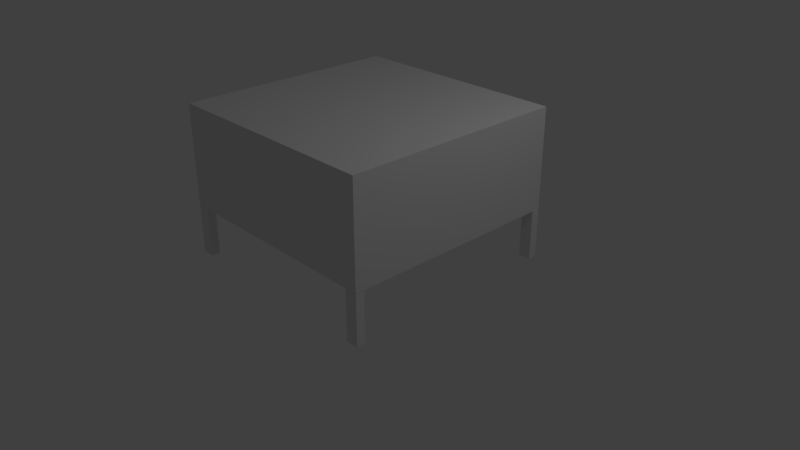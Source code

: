 # Source: platform.blend  (saved by Blender 2.79.0; exported with 4.5.12 LTS)
import bpy
from mathutils import Matrix  # noqa: F401  (used for matrix-valued properties, if any)

bpy.ops.wm.read_factory_settings(use_empty=True)
scene = bpy.context.scene
scene.name = 'Scene'

# ---- collections
col_collection_1 = bpy.data.collections.new('Collection 1'); scene.collection.children.link(col_collection_1)

# ---- materials (node trees are filled in below, after node groups)
mat_material = bpy.data.materials.new('Material')
mat_material.alpha_threshold = 0.0
mat_material.use_transparent_shadow = False
mat_material.roughness = 0.5
mat_material.line_color = (0.0, 0.0, 0.0, 1.0)

# ---- material node trees

# ---- world
world_world = bpy.data.worlds.new('World'); scene.world = world_world
world_world.color = (0.05088, 0.05088, 0.05088)
world_world.use_sun_shadow = False
world_world.sun_shadow_jitter_overblur = 0.0
world_world.cycles.sampling_method = 'MANUAL'

# ---- cameras
cam_camera = bpy.data.cameras.new('Camera')
cam_camera.clip_end = 100.0
cam_camera.lens = 35.0
cam_camera.sensor_width = 32.0
cam_camera.sensor_height = 18.0
cam_camera.ortho_scale = 7.314
cam_camera.dof.focus_distance = 0.0
cam_camera.dof.aperture_fstop = 128.0

# ---- lights
light_lamp = bpy.data.lights.new('Lamp', 'POINT')
light_lamp.transmission_factor = 0.0
light_lamp.cutoff_distance = 30.0
light_lamp.energy = 100.0
light_lamp.shadow_buffer_clip_start = 1.001
light_lamp.shadow_soft_size = 0.1
light_lamp.shadow_maximum_resolution = 0.006
light_lamp.use_absolute_resolution = True

# ---- meshes
me_cube = bpy.data.meshes.new('Cube')
me_cube.from_pydata([(1.0, 1.0, 0.1987), (1.0, -1.0, 0.1987), (-1.0, -1.0, 0.1987), (-1.0, 1.0, 0.1987), (1.0, 1.0, 2.711), (1.0, -1.0, 2.711), (-1.0, -1.0, 2.711), (-1.0, 1.0, 2.711), (0.8907, -1.0, -1.054), (0.8907, -1.0, 0.1977), (0.8907, -0.9233, -1.054), (0.8907, -0.9233, 0.1977), (1.001, -1.0, -1.054), (1.001, -1.0, 0.1977), (1.001, -0.9233, -1.054), (1.001, -0.9233, 0.1977), (0.8907, 0.9236, -1.054), (0.8907, 0.9236, 0.1977), (0.8907, 1.001, -1.054), (0.8907, 1.001, 0.1977), (1.001, 0.9236, -1.054), (1.001, 0.9236, 0.1977), (1.001, 1.001, -1.054), (1.001, 1.001, 0.1977), (-0.9998, -1.0, -1.054), (-0.9998, -1.0, 0.1977), (-0.9998, -0.9233, -1.054), (-0.9998, -0.9233, 0.1977), (-0.8894, -1.0, -1.054), (-0.8894, -1.0, 0.1977), (-0.8894, -0.9233, -1.054), (-0.8894, -0.9233, 0.1977), (-0.9998, 0.9236, -1.054), (-0.9998, 0.9236, 0.1977), (-0.9998, 1.001, -1.054), (-0.9998, 1.001, 0.1977), (-0.8894, 0.9236, -1.054), (-0.8894, 0.9236, 0.1977), (-0.8894, 1.001, -1.054), (-0.8894, 1.001, 0.1977)], [], [(0, 1, 2, 3), (4, 7, 6, 5), (0, 4, 5, 1), (1, 5, 6, 2), (2, 6, 7, 3), (4, 0, 3, 7), (8, 9, 11, 10), (10, 11, 15, 14), (14, 15, 13, 12), (12, 13, 9, 8), (18, 19, 23, 22), (16, 17, 19, 18), (22, 23, 21, 20), (20, 21, 17, 16), (18, 22, 20, 16), (17, 21, 23, 19), (24, 25, 27, 26), (26, 27, 31, 30), (30, 31, 29, 28), (28, 29, 25, 24), (34, 35, 39, 38), (32, 33, 35, 34), (38, 39, 37, 36), (36, 37, 33, 32)])
_uv = me_cube.uv_layers.new(name='UVMap')
_uv.uv.foreach_set('vector', [0.4807, 7.163e-08, 0.9614, 0.0, 0.9614, 0.4807, 0.4807, 0.4807, 0.4807, 0.0, 0.4807, 0.4807, 7.163e-08, 0.4807, 0.0, 1.146e-07, 0.3274, 0.9614, 0.2696, 0.9614, 0.2696, 0.4807, 0.3274, 0.4807, 0.4429, 0.9614, 0.3852, 0.9614, 0.3852, 0.4807, 0.4429, 0.4807, 0.3852, 0.9614, 0.3274, 0.9614, 0.3274, 0.4807, 0.3852, 0.4807, 0.4429, 0.4807, 0.5007, 0.4807, 0.5007, 0.9614, 0.4429, 0.9614, 0.7968, 0.8089, 0.7968, 0.7403, 0.8154, 0.7403, 0.8154, 0.8089, 0.7703, 0.7403, 0.7703, 0.6717, 0.7968, 0.6717, 0.7968, 0.7403, 0.7968, 0.7403, 0.7968, 0.8089, 0.7783, 0.8089, 0.7783, 0.7403, 0.8764, 0.7403, 0.8764, 0.6717, 0.903, 0.6717, 0.903, 0.7403, 0.9295, 0.6717, 0.9295, 0.7403, 0.903, 0.7403, 0.903, 0.6717, 0.9215, 0.7403, 0.9215, 0.8089, 0.903, 0.8089, 0.903, 0.7403, 0.8154, 0.8089, 0.8154, 0.7403, 0.8339, 0.7403, 0.8339, 0.8089, 0.8499, 0.7403, 0.8499, 0.6717, 0.8764, 0.6717, 0.8764, 0.7403, 0.903, 0.7473, 0.903, 0.7544, 0.8844, 0.7544, 0.8844, 0.7473, 0.903, 0.7403, 0.903, 0.7473, 0.8844, 0.7473, 0.8844, 0.7403, 0.9799, 0.2597, 0.9799, 3.581e-09, 0.9984, 0.0, 0.9984, 0.2597, 0.8234, 0.7403, 0.8234, 0.6717, 0.8499, 0.6717, 0.8499, 0.7403, 0.9614, 0.2597, 0.9614, 3.581e-09, 0.9799, 0.0, 0.9799, 0.2597, 0.9826, 0.6717, 0.9826, 0.7403, 0.956, 0.7403, 0.956, 0.6717, 0.7968, 0.7403, 0.7968, 0.6717, 0.8234, 0.6717, 0.8234, 0.7403, 0.8709, 0.7403, 0.8709, 0.8089, 0.8524, 0.8089, 0.8524, 0.7403, 0.8524, 0.7403, 0.8524, 0.8089, 0.8339, 0.8089, 0.8339, 0.7403, 0.9295, 0.7403, 0.9295, 0.6717, 0.956, 0.6717, 0.956, 0.7403])
me_cube.materials.append(mat_material)
me_cube.use_remesh_preserve_volume = False
me_cube.use_remesh_preserve_attributes = False
me_cube.use_mirror_vertex_groups = False
me_cube.update()

# ---- objects
ob_cube = bpy.data.objects.new('Cube', me_cube)
ob_lamp = bpy.data.objects.new('Lamp', light_lamp)
ob_camera = bpy.data.objects.new('Camera', cam_camera)

# ---- transforms, parenting, visibility, modifiers, constraints
ob_cube.location = (0.0, 0.0, 0.5629)
ob_cube.scale = (1.499, 1.499, 0.5312)
ob_cube.lock_rotations_4d = False
ob_cube.empty_display_type = 'ARROWS'
ob_cube.lineart.crease_threshold = 0.0
ob_lamp.location = (4.076, 1.005, 5.904)
ob_lamp.rotation_euler = (0.6503, 0.05522, 1.866)
ob_lamp.lock_rotations_4d = False
ob_lamp.empty_display_type = 'ARROWS'
ob_lamp.color = (0.0, 0.0, 0.0, 0.0)
ob_lamp.lineart.crease_threshold = 0.0
ob_camera.location = (7.481, -6.508, 5.344)
ob_camera.rotation_euler = (1.109, 0.0, 0.8149)
ob_camera.lock_rotations_4d = False
ob_camera.empty_display_type = 'ARROWS'
ob_camera.color = (0.0, 0.0, 0.0, 0.0)
ob_camera.display_type = 'WIRE'
ob_camera.lineart.crease_threshold = 0.0

# ---- collection membership
col_collection_1.objects.link(ob_cube)
col_collection_1.objects.link(ob_lamp)
col_collection_1.objects.link(ob_camera)

# ---- scene / render settings (as saved in the file)
scene.camera = ob_camera
scene.frame_start = 1; scene.frame_end = 250; scene.frame_set(1)
scene.render.engine = 'BLENDER_EEVEE_NEXT'
scene.render.resolution_percentage = 50
scene.render.dither_intensity = 0.0
scene.cycles.use_denoising = False
scene.cycles.samples = 128
scene.cycles.sampling_pattern = 'TABULATED_SOBOL'
scene.cycles.use_adaptive_sampling = False
scene.cycles.use_light_tree = False
scene.cycles.blur_glossy = 0.0
scene.cycles.sample_clamp_indirect = 0.0
scene.view_settings.view_transform = 'Standard'
bpy.context.view_layer.update()
